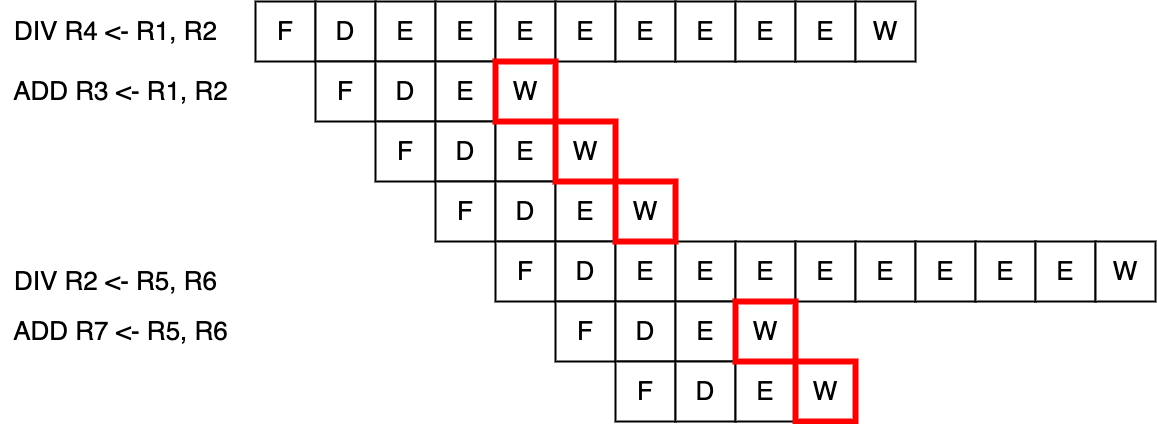

The diagram above was exported from draw.io. Its source (the exported page's mxGraphModel, read from the mxfile embedded in the PNG):
<mxGraphModel dx="2860" dy="704" grid="1" gridSize="10" guides="1" tooltips="1" connect="1" arrows="1" fold="1" page="0" pageScale="1" pageWidth="827" pageHeight="1169" background="#ffffff" math="0" shadow="0">
  <root>
    <mxCell id="0" />
    <mxCell id="1" parent="0" />
    <mxCell id="IMNWdDhcbhiBL1_5UMfC-1" value="&lt;font style=&quot;font-size: 26px;&quot;&gt;F&lt;/font&gt;" style="rounded=0;whiteSpace=wrap;html=1;strokeWidth=2;" vertex="1" parent="1">
      <mxGeometry x="-160" y="480" width="60" height="60" as="geometry" />
    </mxCell>
    <mxCell id="IMNWdDhcbhiBL1_5UMfC-2" value="&lt;font style=&quot;font-size: 26px;&quot;&gt;D&lt;/font&gt;" style="rounded=0;whiteSpace=wrap;html=1;strokeWidth=2;" vertex="1" parent="1">
      <mxGeometry x="-100" y="480" width="60" height="60" as="geometry" />
    </mxCell>
    <mxCell id="IMNWdDhcbhiBL1_5UMfC-3" value="&lt;font style=&quot;font-size: 26px;&quot;&gt;E&lt;/font&gt;" style="rounded=0;whiteSpace=wrap;html=1;strokeWidth=2;" vertex="1" parent="1">
      <mxGeometry x="-40" y="480" width="60" height="60" as="geometry" />
    </mxCell>
    <mxCell id="IMNWdDhcbhiBL1_5UMfC-4" value="&lt;font style=&quot;font-size: 26px;&quot;&gt;E&lt;/font&gt;" style="rounded=0;whiteSpace=wrap;html=1;strokeWidth=2;" vertex="1" parent="1">
      <mxGeometry x="20" y="480" width="60" height="60" as="geometry" />
    </mxCell>
    <mxCell id="IMNWdDhcbhiBL1_5UMfC-5" value="&lt;font style=&quot;font-size: 26px;&quot;&gt;E&lt;/font&gt;" style="rounded=0;whiteSpace=wrap;html=1;strokeWidth=2;" vertex="1" parent="1">
      <mxGeometry x="80" y="480" width="60" height="60" as="geometry" />
    </mxCell>
    <mxCell id="IMNWdDhcbhiBL1_5UMfC-6" value="&lt;font style=&quot;font-size: 26px;&quot;&gt;E&lt;/font&gt;" style="rounded=0;whiteSpace=wrap;html=1;strokeWidth=2;" vertex="1" parent="1">
      <mxGeometry x="140" y="480" width="60" height="60" as="geometry" />
    </mxCell>
    <mxCell id="IMNWdDhcbhiBL1_5UMfC-7" value="&lt;font style=&quot;font-size: 26px;&quot;&gt;E&lt;/font&gt;" style="rounded=0;whiteSpace=wrap;html=1;strokeWidth=2;" vertex="1" parent="1">
      <mxGeometry x="200" y="480" width="60" height="60" as="geometry" />
    </mxCell>
    <mxCell id="IMNWdDhcbhiBL1_5UMfC-8" value="&lt;font style=&quot;font-size: 26px;&quot;&gt;E&lt;/font&gt;" style="rounded=0;whiteSpace=wrap;html=1;strokeWidth=2;" vertex="1" parent="1">
      <mxGeometry x="260" y="480" width="60" height="60" as="geometry" />
    </mxCell>
    <mxCell id="IMNWdDhcbhiBL1_5UMfC-9" value="&lt;font style=&quot;font-size: 26px;&quot;&gt;E&lt;/font&gt;" style="rounded=0;whiteSpace=wrap;html=1;strokeWidth=2;" vertex="1" parent="1">
      <mxGeometry x="320" y="480" width="60" height="60" as="geometry" />
    </mxCell>
    <mxCell id="IMNWdDhcbhiBL1_5UMfC-10" value="&lt;font style=&quot;font-size: 26px;&quot;&gt;E&lt;/font&gt;" style="rounded=0;whiteSpace=wrap;html=1;strokeWidth=2;" vertex="1" parent="1">
      <mxGeometry x="380" y="480" width="60" height="60" as="geometry" />
    </mxCell>
    <mxCell id="IMNWdDhcbhiBL1_5UMfC-11" value="&lt;font style=&quot;font-size: 26px;&quot;&gt;W&lt;/font&gt;" style="rounded=0;whiteSpace=wrap;html=1;strokeWidth=2;" vertex="1" parent="1">
      <mxGeometry x="440" y="480" width="60" height="60" as="geometry" />
    </mxCell>
    <mxCell id="IMNWdDhcbhiBL1_5UMfC-12" value="&lt;font style=&quot;font-size: 26px;&quot;&gt;F&lt;/font&gt;" style="rounded=0;whiteSpace=wrap;html=1;strokeWidth=2;" vertex="1" parent="1">
      <mxGeometry x="-100" y="540" width="60" height="60" as="geometry" />
    </mxCell>
    <mxCell id="IMNWdDhcbhiBL1_5UMfC-13" value="&lt;font style=&quot;font-size: 26px;&quot;&gt;D&lt;/font&gt;" style="rounded=0;whiteSpace=wrap;html=1;strokeWidth=2;" vertex="1" parent="1">
      <mxGeometry x="-40" y="540" width="60" height="60" as="geometry" />
    </mxCell>
    <mxCell id="IMNWdDhcbhiBL1_5UMfC-14" value="&lt;font style=&quot;font-size: 26px;&quot;&gt;E&lt;/font&gt;" style="rounded=0;whiteSpace=wrap;html=1;strokeWidth=2;" vertex="1" parent="1">
      <mxGeometry x="20" y="540" width="60" height="60" as="geometry" />
    </mxCell>
    <mxCell id="IMNWdDhcbhiBL1_5UMfC-16" value="&lt;font style=&quot;font-size: 26px;&quot;&gt;F&lt;/font&gt;" style="rounded=0;whiteSpace=wrap;html=1;strokeWidth=2;" vertex="1" parent="1">
      <mxGeometry x="-40" y="600" width="60" height="60" as="geometry" />
    </mxCell>
    <mxCell id="IMNWdDhcbhiBL1_5UMfC-17" value="&lt;font style=&quot;font-size: 26px;&quot;&gt;D&lt;/font&gt;" style="rounded=0;whiteSpace=wrap;html=1;strokeWidth=2;" vertex="1" parent="1">
      <mxGeometry x="20" y="600" width="60" height="60" as="geometry" />
    </mxCell>
    <mxCell id="IMNWdDhcbhiBL1_5UMfC-18" value="&lt;font style=&quot;font-size: 26px;&quot;&gt;E&lt;/font&gt;" style="rounded=0;whiteSpace=wrap;html=1;strokeWidth=2;" vertex="1" parent="1">
      <mxGeometry x="80" y="600" width="60" height="60" as="geometry" />
    </mxCell>
    <mxCell id="IMNWdDhcbhiBL1_5UMfC-20" value="&lt;font style=&quot;font-size: 26px;&quot;&gt;F&lt;/font&gt;" style="rounded=0;whiteSpace=wrap;html=1;strokeWidth=2;" vertex="1" parent="1">
      <mxGeometry x="20" y="660" width="60" height="60" as="geometry" />
    </mxCell>
    <mxCell id="IMNWdDhcbhiBL1_5UMfC-21" value="&lt;font style=&quot;font-size: 26px;&quot;&gt;D&lt;/font&gt;" style="rounded=0;whiteSpace=wrap;html=1;strokeWidth=2;" vertex="1" parent="1">
      <mxGeometry x="80" y="660" width="60" height="60" as="geometry" />
    </mxCell>
    <mxCell id="IMNWdDhcbhiBL1_5UMfC-22" value="&lt;font style=&quot;font-size: 26px;&quot;&gt;E&lt;/font&gt;" style="rounded=0;whiteSpace=wrap;html=1;strokeWidth=2;" vertex="1" parent="1">
      <mxGeometry x="140" y="660" width="60" height="60" as="geometry" />
    </mxCell>
    <mxCell id="IMNWdDhcbhiBL1_5UMfC-24" value="&lt;font style=&quot;font-size: 26px;&quot;&gt;F&lt;/font&gt;" style="rounded=0;whiteSpace=wrap;html=1;strokeWidth=2;" vertex="1" parent="1">
      <mxGeometry x="80" y="720" width="60" height="60" as="geometry" />
    </mxCell>
    <mxCell id="IMNWdDhcbhiBL1_5UMfC-25" value="&lt;font style=&quot;font-size: 26px;&quot;&gt;D&lt;/font&gt;" style="rounded=0;whiteSpace=wrap;html=1;strokeWidth=2;" vertex="1" parent="1">
      <mxGeometry x="140" y="720" width="60" height="60" as="geometry" />
    </mxCell>
    <mxCell id="IMNWdDhcbhiBL1_5UMfC-26" value="&lt;font style=&quot;font-size: 26px;&quot;&gt;E&lt;/font&gt;" style="rounded=0;whiteSpace=wrap;html=1;strokeWidth=2;" vertex="1" parent="1">
      <mxGeometry x="200" y="720" width="60" height="60" as="geometry" />
    </mxCell>
    <mxCell id="IMNWdDhcbhiBL1_5UMfC-27" value="&lt;font style=&quot;font-size: 26px;&quot;&gt;E&lt;/font&gt;" style="rounded=0;whiteSpace=wrap;html=1;strokeWidth=2;" vertex="1" parent="1">
      <mxGeometry x="260" y="720" width="60" height="60" as="geometry" />
    </mxCell>
    <mxCell id="IMNWdDhcbhiBL1_5UMfC-28" value="&lt;font style=&quot;font-size: 26px;&quot;&gt;E&lt;/font&gt;" style="rounded=0;whiteSpace=wrap;html=1;strokeWidth=2;" vertex="1" parent="1">
      <mxGeometry x="320" y="720" width="60" height="60" as="geometry" />
    </mxCell>
    <mxCell id="IMNWdDhcbhiBL1_5UMfC-29" value="&lt;font style=&quot;font-size: 26px;&quot;&gt;E&lt;/font&gt;" style="rounded=0;whiteSpace=wrap;html=1;strokeWidth=2;" vertex="1" parent="1">
      <mxGeometry x="380" y="720" width="60" height="60" as="geometry" />
    </mxCell>
    <mxCell id="IMNWdDhcbhiBL1_5UMfC-30" value="&lt;font style=&quot;font-size: 26px;&quot;&gt;E&lt;/font&gt;" style="rounded=0;whiteSpace=wrap;html=1;strokeWidth=2;" vertex="1" parent="1">
      <mxGeometry x="440" y="720" width="60" height="60" as="geometry" />
    </mxCell>
    <mxCell id="IMNWdDhcbhiBL1_5UMfC-31" value="&lt;font style=&quot;font-size: 26px;&quot;&gt;E&lt;/font&gt;" style="rounded=0;whiteSpace=wrap;html=1;strokeWidth=2;" vertex="1" parent="1">
      <mxGeometry x="500" y="720" width="60" height="60" as="geometry" />
    </mxCell>
    <mxCell id="IMNWdDhcbhiBL1_5UMfC-32" value="&lt;font style=&quot;font-size: 26px;&quot;&gt;E&lt;/font&gt;" style="rounded=0;whiteSpace=wrap;html=1;strokeWidth=2;" vertex="1" parent="1">
      <mxGeometry x="560" y="720" width="60" height="60" as="geometry" />
    </mxCell>
    <mxCell id="IMNWdDhcbhiBL1_5UMfC-33" value="&lt;font style=&quot;font-size: 26px;&quot;&gt;E&lt;/font&gt;" style="rounded=0;whiteSpace=wrap;html=1;strokeWidth=2;" vertex="1" parent="1">
      <mxGeometry x="620" y="720" width="60" height="60" as="geometry" />
    </mxCell>
    <mxCell id="IMNWdDhcbhiBL1_5UMfC-34" value="&lt;font style=&quot;font-size: 26px;&quot;&gt;W&lt;/font&gt;" style="rounded=0;whiteSpace=wrap;html=1;strokeWidth=2;" vertex="1" parent="1">
      <mxGeometry x="680" y="720" width="60" height="60" as="geometry" />
    </mxCell>
    <mxCell id="IMNWdDhcbhiBL1_5UMfC-35" value="&lt;font style=&quot;font-size: 26px;&quot;&gt;F&lt;/font&gt;" style="rounded=0;whiteSpace=wrap;html=1;strokeWidth=2;" vertex="1" parent="1">
      <mxGeometry x="140" y="780" width="60" height="60" as="geometry" />
    </mxCell>
    <mxCell id="IMNWdDhcbhiBL1_5UMfC-36" value="&lt;font style=&quot;font-size: 26px;&quot;&gt;D&lt;/font&gt;" style="rounded=0;whiteSpace=wrap;html=1;strokeWidth=2;" vertex="1" parent="1">
      <mxGeometry x="200" y="780" width="60" height="60" as="geometry" />
    </mxCell>
    <mxCell id="IMNWdDhcbhiBL1_5UMfC-37" value="&lt;font style=&quot;font-size: 26px;&quot;&gt;E&lt;/font&gt;" style="rounded=0;whiteSpace=wrap;html=1;strokeWidth=2;" vertex="1" parent="1">
      <mxGeometry x="260" y="780" width="60" height="60" as="geometry" />
    </mxCell>
    <mxCell id="IMNWdDhcbhiBL1_5UMfC-39" value="&lt;font style=&quot;font-size: 26px;&quot;&gt;F&lt;/font&gt;" style="rounded=0;whiteSpace=wrap;html=1;strokeWidth=2;" vertex="1" parent="1">
      <mxGeometry x="200" y="840" width="60" height="60" as="geometry" />
    </mxCell>
    <mxCell id="IMNWdDhcbhiBL1_5UMfC-40" value="&lt;font style=&quot;font-size: 26px;&quot;&gt;D&lt;/font&gt;" style="rounded=0;whiteSpace=wrap;html=1;strokeWidth=2;" vertex="1" parent="1">
      <mxGeometry x="260" y="840" width="60" height="60" as="geometry" />
    </mxCell>
    <mxCell id="IMNWdDhcbhiBL1_5UMfC-41" value="&lt;font style=&quot;font-size: 26px;&quot;&gt;E&lt;/font&gt;" style="rounded=0;whiteSpace=wrap;html=1;strokeWidth=2;" vertex="1" parent="1">
      <mxGeometry x="320" y="840" width="60" height="60" as="geometry" />
    </mxCell>
    <mxCell id="IMNWdDhcbhiBL1_5UMfC-44" value="&lt;font style=&quot;font-size: 26px;&quot;&gt;DIV R4 &amp;lt;- R1, R2&lt;/font&gt;" style="text;html=1;align=center;verticalAlign=middle;resizable=0;points=[];autosize=1;strokeColor=none;fillColor=none;" vertex="1" parent="1">
      <mxGeometry x="-415" y="490" width="230" height="40" as="geometry" />
    </mxCell>
    <mxCell id="IMNWdDhcbhiBL1_5UMfC-45" value="&lt;font style=&quot;font-size: 26px;&quot;&gt;ADD R3 &amp;lt;- R1, R2&lt;/font&gt;" style="text;html=1;align=center;verticalAlign=middle;resizable=0;points=[];autosize=1;strokeColor=none;fillColor=none;" vertex="1" parent="1">
      <mxGeometry x="-415" y="550" width="240" height="40" as="geometry" />
    </mxCell>
    <mxCell id="IMNWdDhcbhiBL1_5UMfC-46" value="&lt;font style=&quot;font-size: 26px;&quot;&gt;DIV R2 &amp;lt;- R5, R6&lt;/font&gt;" style="text;html=1;align=center;verticalAlign=middle;resizable=0;points=[];autosize=1;strokeColor=none;fillColor=none;" vertex="1" parent="1">
      <mxGeometry x="-415" y="740" width="230" height="40" as="geometry" />
    </mxCell>
    <mxCell id="IMNWdDhcbhiBL1_5UMfC-48" value="&lt;font style=&quot;font-size: 26px;&quot;&gt;ADD R7 &amp;lt;- R5, R6&lt;/font&gt;" style="text;html=1;align=center;verticalAlign=middle;resizable=0;points=[];autosize=1;strokeColor=none;fillColor=none;" vertex="1" parent="1">
      <mxGeometry x="-415" y="790" width="240" height="40" as="geometry" />
    </mxCell>
    <mxCell id="IMNWdDhcbhiBL1_5UMfC-15" value="&lt;font style=&quot;font-size: 26px;&quot;&gt;W&lt;/font&gt;" style="rounded=0;whiteSpace=wrap;html=1;strokeWidth=6;strokeColor=#FF0000;" vertex="1" parent="1">
      <mxGeometry x="80" y="540" width="60" height="60" as="geometry" />
    </mxCell>
    <mxCell id="IMNWdDhcbhiBL1_5UMfC-49" value="&lt;font style=&quot;font-size: 26px;&quot;&gt;W&lt;/font&gt;" style="rounded=0;whiteSpace=wrap;html=1;strokeWidth=6;strokeColor=#FF0000;" vertex="1" parent="1">
      <mxGeometry x="140" y="600" width="60" height="60" as="geometry" />
    </mxCell>
    <mxCell id="IMNWdDhcbhiBL1_5UMfC-51" value="&lt;font style=&quot;font-size: 26px;&quot;&gt;W&lt;/font&gt;" style="rounded=0;whiteSpace=wrap;html=1;strokeWidth=6;strokeColor=#FF0000;" vertex="1" parent="1">
      <mxGeometry x="200" y="660" width="60" height="60" as="geometry" />
    </mxCell>
    <mxCell id="IMNWdDhcbhiBL1_5UMfC-52" value="&lt;font style=&quot;font-size: 26px;&quot;&gt;W&lt;/font&gt;" style="rounded=0;whiteSpace=wrap;html=1;strokeWidth=6;strokeColor=#FF0000;" vertex="1" parent="1">
      <mxGeometry x="320" y="780" width="60" height="60" as="geometry" />
    </mxCell>
    <mxCell id="IMNWdDhcbhiBL1_5UMfC-53" value="&lt;font style=&quot;font-size: 26px;&quot;&gt;W&lt;/font&gt;" style="rounded=0;whiteSpace=wrap;html=1;strokeWidth=6;strokeColor=#FF0000;" vertex="1" parent="1">
      <mxGeometry x="380" y="840" width="60" height="60" as="geometry" />
    </mxCell>
  </root>
</mxGraphModel>